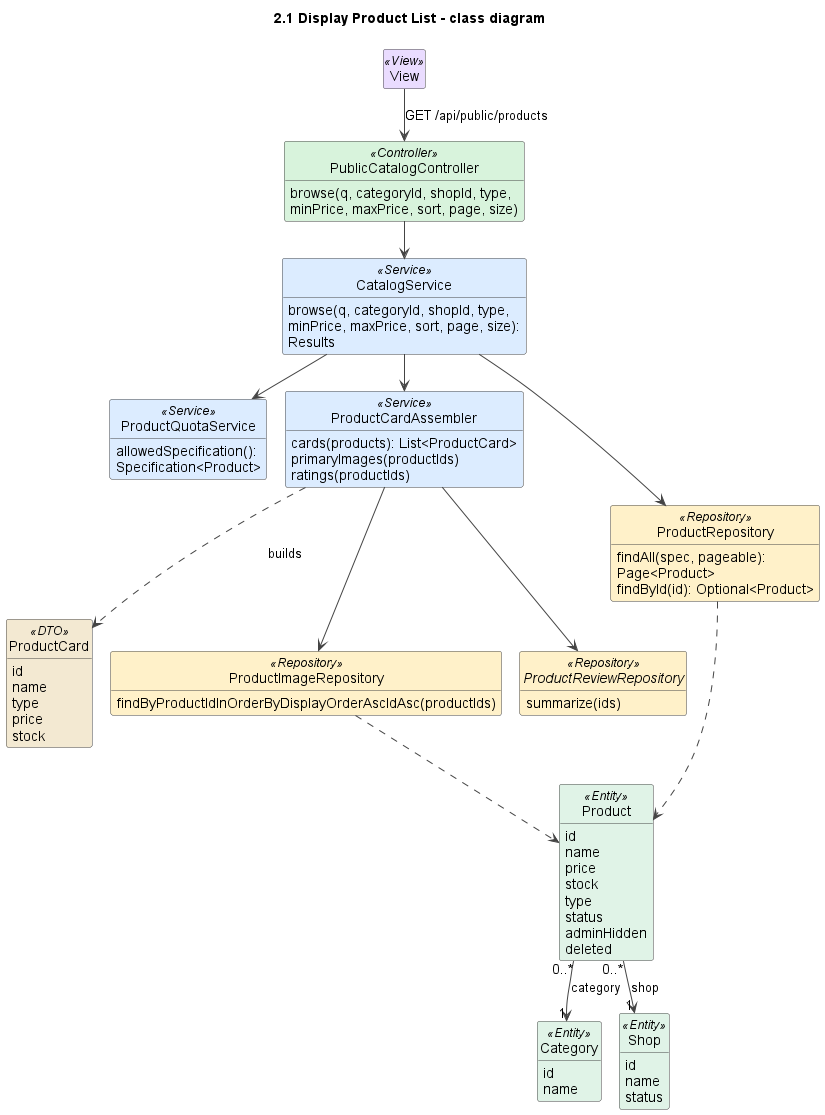

The diagram above was rendered by PlantUML. Its source (embedded in the PNG):
@startuml
!pragma layout smetana
title 2.1 Display Product List - class diagram
skinparam shadowing false
skinparam defaultFontName Arial
skinparam wrapWidth 240
skinparam ArrowColor #444444
skinparam classAttributeIconSize 0
skinparam nodesep 45
skinparam ranksep 50
skinparam class {
  BackgroundColor #FFFFFF
  BorderColor #444444
  BackgroundColor<<View>> #EADCFF
  BackgroundColor<<Controller>> #D8F3DC
  BackgroundColor<<Service>> #DCECFF
  BackgroundColor<<Repository>> #FFF1C9
  BackgroundColor<<Entity>> #E0F3E7
  BackgroundColor<<DTO>> #F3E9D2
  BackgroundColor<<External>> #FFE0E0
}
hide empty members
hide circle

class View <<View>>
class PublicCatalogController <<Controller>> {
  browse(q, categoryId, shopId, type, minPrice, maxPrice, sort, page, size)
}
class CatalogService <<Service>> {
  browse(q, categoryId, shopId, type, minPrice, maxPrice, sort, page, size): Results
}
class ProductQuotaService <<Service>> {
  allowedSpecification(): Specification<Product>
}
class ProductCardAssembler <<Service>> {
  cards(products): List<ProductCard>
  primaryImages(productIds)
  ratings(productIds)
}
class ProductCard <<DTO>> {
  id
  name
  type
  price
  stock
}
class ProductRepository <<Repository>> {
  findAll(spec, pageable): Page<Product>
  findById(id): Optional<Product>
}
class ProductImageRepository <<Repository>> {
  findByProductIdInOrderByDisplayOrderAscIdAsc(productIds)
}
interface ProductReviewRepository <<Repository>> {
  summarize(ids)
}
class Product <<Entity>> {
  id
  name
  price
  stock
  type
  status
  adminHidden
  deleted
}
class Category <<Entity>> {
  id
  name
}
class Shop <<Entity>> {
  id
  name
  status
}

View --> PublicCatalogController : GET /api/public/products
PublicCatalogController --> CatalogService
CatalogService --> ProductQuotaService
CatalogService --> ProductRepository
CatalogService --> ProductCardAssembler
ProductCardAssembler ..> ProductCard : builds
ProductCardAssembler --> ProductImageRepository
ProductCardAssembler --> ProductReviewRepository
ProductRepository ..> Product
ProductImageRepository ..> Product
Product "0..*" --> "1" Category : category
Product "0..*" --> "1" Shop : shop

@enduml